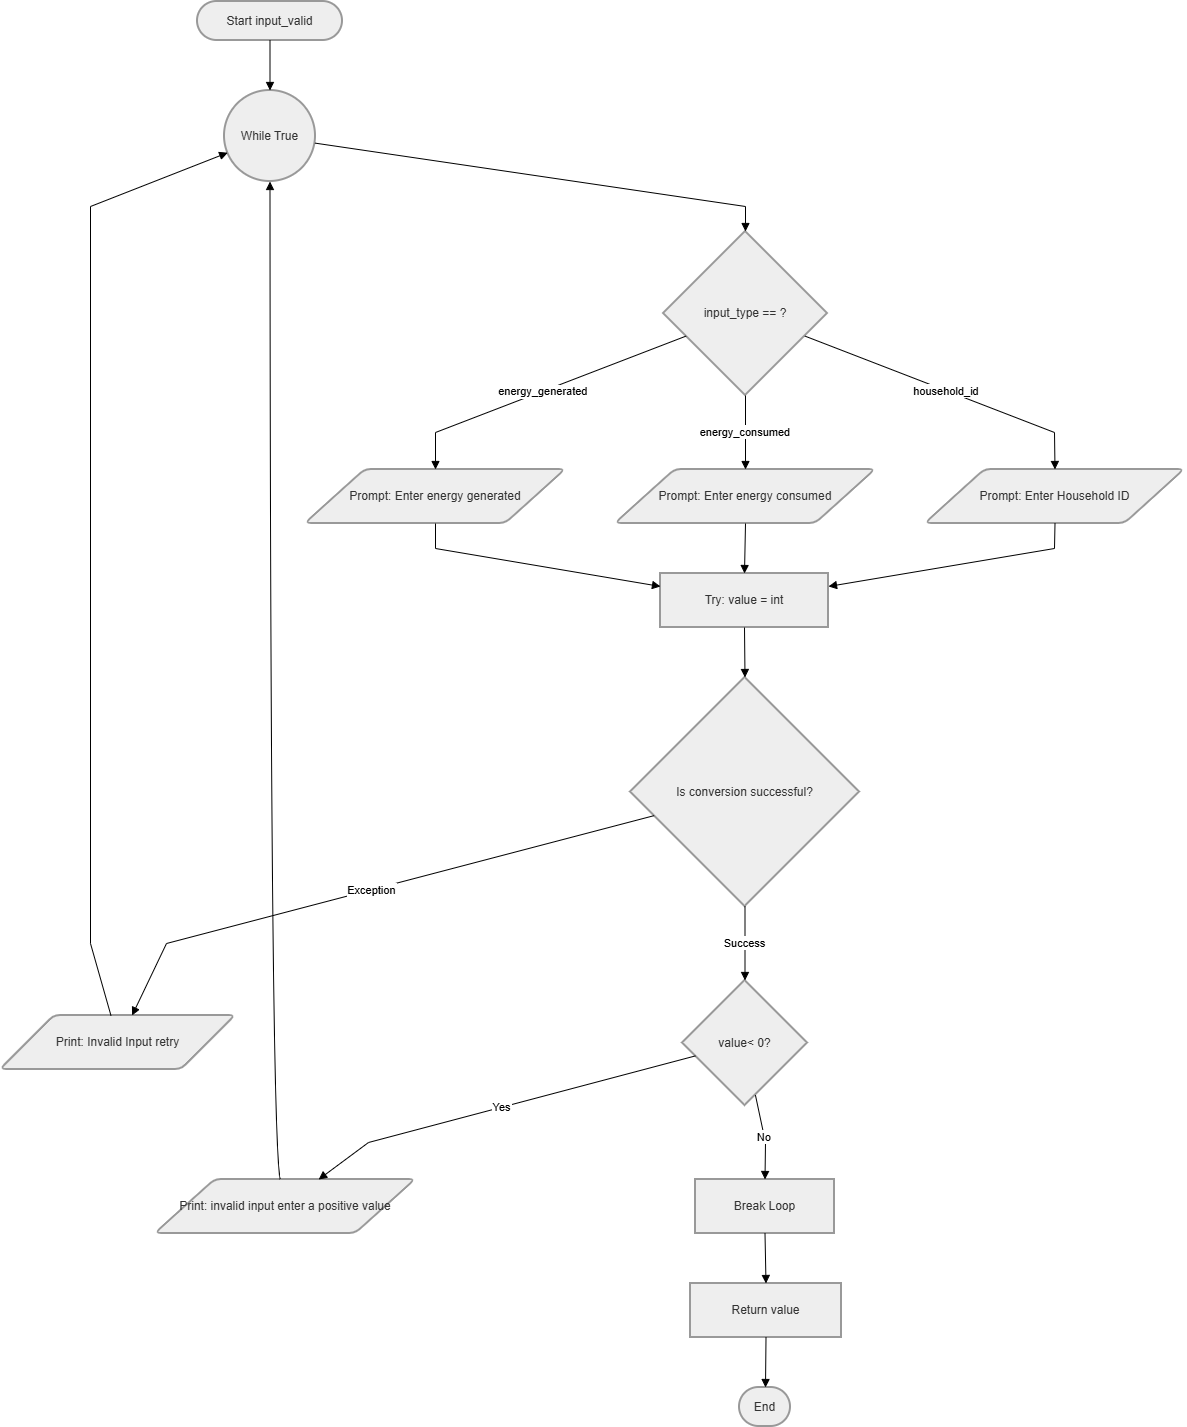

The diagram above was exported from draw.io. Its source (the exported page's mxGraphModel, read from the mxfile embedded in the PNG):
<mxGraphModel dx="1452" dy="927" grid="1" gridSize="10" guides="1" tooltips="1" connect="1" arrows="1" fold="1" page="1" pageScale="1" pageWidth="827" pageHeight="1169" math="0" shadow="0">
  <root>
    <mxCell id="0" />
    <mxCell id="1" parent="0" />
    <mxCell id="jJwNv4qhLxssLDpEZ0hX-1" parent="1" style="rounded=1;whiteSpace=wrap;arcSize=50;strokeWidth=2;fillColor=light-dark(#eeeeee,#1f2020);strokeColor=light-dark(#999999,#cccccc);fontColor=light-dark(#333333,#cccccc);" value="Start input_valid" vertex="1">
      <mxGeometry height="39" width="145" x="217" y="20" as="geometry" />
    </mxCell>
    <mxCell id="jJwNv4qhLxssLDpEZ0hX-2" parent="1" style="ellipse;aspect=fixed;strokeWidth=2;whiteSpace=wrap;fillColor=light-dark(#eeeeee,#1f2020);strokeColor=light-dark(#999999,#cccccc);fontColor=light-dark(#333333,#cccccc);" value="While True" vertex="1">
      <mxGeometry height="91" width="91" x="244" y="109" as="geometry" />
    </mxCell>
    <mxCell id="jJwNv4qhLxssLDpEZ0hX-3" parent="1" style="rhombus;strokeWidth=2;whiteSpace=wrap;fillColor=light-dark(#eeeeee,#1f2020);strokeColor=light-dark(#999999,#cccccc);fontColor=light-dark(#333333,#cccccc);" value="input_type == ?" vertex="1">
      <mxGeometry height="164" width="164" x="683" y="250" as="geometry" />
    </mxCell>
    <mxCell id="jJwNv4qhLxssLDpEZ0hX-4" parent="1" style="whiteSpace=wrap;strokeWidth=2;fillColor=light-dark(#eeeeee,#1f2020);strokeColor=light-dark(#999999,#cccccc);fontColor=light-dark(#333333,#cccccc);shape=parallelogram;html=1;perimeter=parallelogramPerimeter;rounded=1;arcSize=12;size=0.23;" value="Prompt: Enter Household ID" vertex="1">
      <mxGeometry height="54" width="259" x="945" y="488" as="geometry" />
    </mxCell>
    <mxCell id="jJwNv4qhLxssLDpEZ0hX-5" parent="1" style="whiteSpace=wrap;strokeWidth=2;fillColor=light-dark(#eeeeee,#1f2020);strokeColor=light-dark(#999999,#cccccc);fontColor=light-dark(#333333,#cccccc);shape=parallelogram;html=1;perimeter=parallelogramPerimeter;rounded=1;arcSize=12;size=0.23;" value="Prompt: Enter energy consumed" vertex="1">
      <mxGeometry height="54" width="260" x="635" y="488" as="geometry" />
    </mxCell>
    <mxCell id="jJwNv4qhLxssLDpEZ0hX-6" parent="1" style="whiteSpace=wrap;strokeWidth=2;fillColor=light-dark(#eeeeee,#1f2020);strokeColor=light-dark(#999999,#cccccc);fontColor=light-dark(#333333,#cccccc);shape=parallelogram;html=1;perimeter=parallelogramPerimeter;rounded=1;arcSize=12;size=0.23;" value="Prompt: Enter energy generated" vertex="1">
      <mxGeometry height="54" width="260" x="325" y="488" as="geometry" />
    </mxCell>
    <mxCell id="jJwNv4qhLxssLDpEZ0hX-7" parent="1" style="whiteSpace=wrap;strokeWidth=2;fillColor=light-dark(#eeeeee,#1f2020);strokeColor=light-dark(#999999,#cccccc);fontColor=light-dark(#333333,#cccccc);" value="Try: value = int" vertex="1">
      <mxGeometry height="54" width="168" x="680" y="592" as="geometry" />
    </mxCell>
    <mxCell id="jJwNv4qhLxssLDpEZ0hX-8" parent="1" style="rhombus;strokeWidth=2;whiteSpace=wrap;fillColor=light-dark(#eeeeee,#1f2020);strokeColor=light-dark(#999999,#cccccc);fontColor=light-dark(#333333,#cccccc);" value="Is conversion successful?" vertex="1">
      <mxGeometry height="229" width="229" x="650" y="696" as="geometry" />
    </mxCell>
    <mxCell id="jJwNv4qhLxssLDpEZ0hX-9" parent="1" style="whiteSpace=wrap;strokeWidth=2;fillColor=light-dark(#eeeeee,#1f2020);strokeColor=light-dark(#999999,#cccccc);fontColor=light-dark(#333333,#cccccc);shape=parallelogram;html=1;perimeter=parallelogramPerimeter;rounded=1;arcSize=12;size=0.23;" value="Print: Invalid Input retry" vertex="1">
      <mxGeometry height="54" width="235" x="20" y="1034" as="geometry" />
    </mxCell>
    <mxCell id="jJwNv4qhLxssLDpEZ0hX-10" parent="1" style="rhombus;strokeWidth=2;whiteSpace=wrap;fillColor=light-dark(#eeeeee,#1f2020);strokeColor=light-dark(#999999,#cccccc);fontColor=light-dark(#333333,#cccccc);" value="value&lt; 0?" vertex="1">
      <mxGeometry height="125" width="125" x="702" y="999" as="geometry" />
    </mxCell>
    <mxCell id="jJwNv4qhLxssLDpEZ0hX-11" parent="1" style="whiteSpace=wrap;strokeWidth=2;fillColor=light-dark(#eeeeee,#1f2020);strokeColor=light-dark(#999999,#cccccc);fontColor=light-dark(#333333,#cccccc);shape=parallelogram;html=1;perimeter=parallelogramPerimeter;rounded=1;arcSize=12;size=0.23;" value="Print: invalid input enter a positive value" vertex="1">
      <mxGeometry height="54" width="260" x="175" y="1198" as="geometry" />
    </mxCell>
    <mxCell id="jJwNv4qhLxssLDpEZ0hX-12" parent="1" style="whiteSpace=wrap;strokeWidth=2;fillColor=light-dark(#eeeeee,#1f2020);strokeColor=light-dark(#999999,#cccccc);fontColor=light-dark(#333333,#cccccc);" value="Break Loop" vertex="1">
      <mxGeometry height="54" width="139" x="715" y="1198" as="geometry" />
    </mxCell>
    <mxCell id="jJwNv4qhLxssLDpEZ0hX-13" parent="1" style="whiteSpace=wrap;strokeWidth=2;fillColor=light-dark(#eeeeee,#1f2020);strokeColor=light-dark(#999999,#cccccc);fontColor=light-dark(#333333,#cccccc);" value="Return value" vertex="1">
      <mxGeometry height="54" width="151" x="710" y="1302" as="geometry" />
    </mxCell>
    <mxCell id="jJwNv4qhLxssLDpEZ0hX-14" parent="1" style="rounded=1;whiteSpace=wrap;arcSize=50;strokeWidth=2;fillColor=light-dark(#eeeeee,#1f2020);strokeColor=light-dark(#999999,#cccccc);fontColor=light-dark(#333333,#cccccc);" value="End" vertex="1">
      <mxGeometry height="39" width="51" x="759" y="1406" as="geometry" />
    </mxCell>
    <mxCell id="jJwNv4qhLxssLDpEZ0hX-15" edge="1" parent="1" source="jJwNv4qhLxssLDpEZ0hX-1" style="curved=1;startArrow=none;endArrow=block;exitX=0.5;exitY=1;entryX=0.5;entryY=0;rounded=0;" target="jJwNv4qhLxssLDpEZ0hX-2" value="">
      <mxGeometry relative="1" as="geometry">
        <Array as="points" />
      </mxGeometry>
    </mxCell>
    <mxCell id="jJwNv4qhLxssLDpEZ0hX-16" edge="1" parent="1" source="jJwNv4qhLxssLDpEZ0hX-2" style="curved=0;startArrow=none;endArrow=block;exitX=1;exitY=0.58;entryX=0.5;entryY=0;rounded=0;" target="jJwNv4qhLxssLDpEZ0hX-3" value="">
      <mxGeometry relative="1" as="geometry">
        <Array as="points">
          <mxPoint x="765" y="225" />
        </Array>
      </mxGeometry>
    </mxCell>
    <mxCell id="jJwNv4qhLxssLDpEZ0hX-17" edge="1" parent="1" source="jJwNv4qhLxssLDpEZ0hX-3" style="curved=0;startArrow=none;endArrow=block;exitX=1;exitY=0.69;entryX=0.5;entryY=0;rounded=0;" target="jJwNv4qhLxssLDpEZ0hX-4" value="household_id">
      <mxGeometry relative="1" as="geometry">
        <Array as="points">
          <mxPoint x="1074" y="451" />
        </Array>
      </mxGeometry>
    </mxCell>
    <mxCell id="jJwNv4qhLxssLDpEZ0hX-18" edge="1" parent="1" source="jJwNv4qhLxssLDpEZ0hX-3" style="curved=1;startArrow=none;endArrow=block;exitX=0.5;exitY=1;entryX=0.5;entryY=0;rounded=0;" target="jJwNv4qhLxssLDpEZ0hX-5" value="energy_consumed">
      <mxGeometry relative="1" as="geometry">
        <Array as="points" />
      </mxGeometry>
    </mxCell>
    <mxCell id="jJwNv4qhLxssLDpEZ0hX-19" edge="1" parent="1" source="jJwNv4qhLxssLDpEZ0hX-3" style="curved=0;startArrow=none;endArrow=block;exitX=0;exitY=0.69;entryX=0.5;entryY=0;rounded=0;" target="jJwNv4qhLxssLDpEZ0hX-6" value="energy_generated">
      <mxGeometry relative="1" as="geometry">
        <Array as="points">
          <mxPoint x="455" y="451" />
        </Array>
      </mxGeometry>
    </mxCell>
    <mxCell id="jJwNv4qhLxssLDpEZ0hX-20" edge="1" parent="1" source="jJwNv4qhLxssLDpEZ0hX-4" style="curved=0;startArrow=none;endArrow=block;exitX=0.5;exitY=1;entryX=1;entryY=0.24;rounded=0;" target="jJwNv4qhLxssLDpEZ0hX-7" value="">
      <mxGeometry relative="1" as="geometry">
        <Array as="points">
          <mxPoint x="1074" y="567" />
        </Array>
      </mxGeometry>
    </mxCell>
    <mxCell id="jJwNv4qhLxssLDpEZ0hX-21" edge="1" parent="1" source="jJwNv4qhLxssLDpEZ0hX-5" style="curved=1;startArrow=none;endArrow=block;exitX=0.5;exitY=1;entryX=0.5;entryY=0;rounded=0;" target="jJwNv4qhLxssLDpEZ0hX-7" value="">
      <mxGeometry relative="1" as="geometry">
        <Array as="points" />
      </mxGeometry>
    </mxCell>
    <mxCell id="jJwNv4qhLxssLDpEZ0hX-22" edge="1" parent="1" source="jJwNv4qhLxssLDpEZ0hX-6" style="curved=0;startArrow=none;endArrow=block;exitX=0.5;exitY=1;entryX=0;entryY=0.24;rounded=0;" target="jJwNv4qhLxssLDpEZ0hX-7" value="">
      <mxGeometry relative="1" as="geometry">
        <Array as="points">
          <mxPoint x="455" y="567" />
        </Array>
      </mxGeometry>
    </mxCell>
    <mxCell id="jJwNv4qhLxssLDpEZ0hX-23" edge="1" parent="1" source="jJwNv4qhLxssLDpEZ0hX-7" style="curved=1;startArrow=none;endArrow=block;exitX=0.5;exitY=1;entryX=0.5;entryY=0;rounded=0;" target="jJwNv4qhLxssLDpEZ0hX-8" value="">
      <mxGeometry relative="1" as="geometry">
        <Array as="points" />
      </mxGeometry>
    </mxCell>
    <mxCell id="jJwNv4qhLxssLDpEZ0hX-24" edge="1" parent="1" source="jJwNv4qhLxssLDpEZ0hX-8" style="curved=0;startArrow=none;endArrow=block;exitX=0;exitY=0.63;entryX=0.56;entryY=0;rounded=0;" target="jJwNv4qhLxssLDpEZ0hX-9" value="Exception">
      <mxGeometry relative="1" as="geometry">
        <Array as="points">
          <mxPoint x="186" y="962" />
        </Array>
      </mxGeometry>
    </mxCell>
    <mxCell id="jJwNv4qhLxssLDpEZ0hX-25" edge="1" parent="1" source="jJwNv4qhLxssLDpEZ0hX-9" style="curved=0;startArrow=none;endArrow=block;exitX=0.47;exitY=0;entryX=0;entryY=0.7;rounded=0;" target="jJwNv4qhLxssLDpEZ0hX-2" value="">
      <mxGeometry relative="1" as="geometry">
        <Array as="points">
          <mxPoint x="110" y="962" />
          <mxPoint x="110" y="225" />
        </Array>
      </mxGeometry>
    </mxCell>
    <mxCell id="jJwNv4qhLxssLDpEZ0hX-26" edge="1" parent="1" source="jJwNv4qhLxssLDpEZ0hX-8" style="curved=1;startArrow=none;endArrow=block;exitX=0.5;exitY=1;entryX=0.5;entryY=0;rounded=0;" target="jJwNv4qhLxssLDpEZ0hX-10" value="Success">
      <mxGeometry relative="1" as="geometry">
        <Array as="points" />
      </mxGeometry>
    </mxCell>
    <mxCell id="jJwNv4qhLxssLDpEZ0hX-27" edge="1" parent="1" source="jJwNv4qhLxssLDpEZ0hX-10" style="curved=0;startArrow=none;endArrow=block;exitX=0;exitY=0.63;entryX=0.63;entryY=-0.01;rounded=0;" target="jJwNv4qhLxssLDpEZ0hX-11" value="Yes">
      <mxGeometry relative="1" as="geometry">
        <Array as="points">
          <mxPoint x="388" y="1161" />
        </Array>
      </mxGeometry>
    </mxCell>
    <mxCell id="jJwNv4qhLxssLDpEZ0hX-28" edge="1" parent="1" source="jJwNv4qhLxssLDpEZ0hX-11" style="curved=1;startArrow=none;endArrow=block;exitX=0.48;exitY=-0.01;entryX=0.5;entryY=1;rounded=0;" target="jJwNv4qhLxssLDpEZ0hX-2" value="">
      <mxGeometry relative="1" as="geometry">
        <Array as="points">
          <mxPoint x="290" y="1161" />
        </Array>
      </mxGeometry>
    </mxCell>
    <mxCell id="jJwNv4qhLxssLDpEZ0hX-29" edge="1" parent="1" source="jJwNv4qhLxssLDpEZ0hX-10" style="curved=0;startArrow=none;endArrow=block;exitX=0.6;exitY=1;entryX=0.5;entryY=-0.01;rounded=0;" target="jJwNv4qhLxssLDpEZ0hX-12" value="No">
      <mxGeometry relative="1" as="geometry">
        <Array as="points">
          <mxPoint x="785" y="1161" />
        </Array>
      </mxGeometry>
    </mxCell>
    <mxCell id="jJwNv4qhLxssLDpEZ0hX-30" edge="1" parent="1" source="jJwNv4qhLxssLDpEZ0hX-12" style="curved=1;startArrow=none;endArrow=block;exitX=0.5;exitY=0.99;entryX=0.5;entryY=-0.01;rounded=0;" target="jJwNv4qhLxssLDpEZ0hX-13" value="">
      <mxGeometry relative="1" as="geometry">
        <Array as="points" />
      </mxGeometry>
    </mxCell>
    <mxCell id="jJwNv4qhLxssLDpEZ0hX-31" edge="1" parent="1" source="jJwNv4qhLxssLDpEZ0hX-13" style="curved=1;startArrow=none;endArrow=block;exitX=0.5;exitY=0.99;entryX=0.51;entryY=-0.01;rounded=0;" target="jJwNv4qhLxssLDpEZ0hX-14" value="">
      <mxGeometry relative="1" as="geometry">
        <Array as="points" />
      </mxGeometry>
    </mxCell>
  </root>
</mxGraphModel>